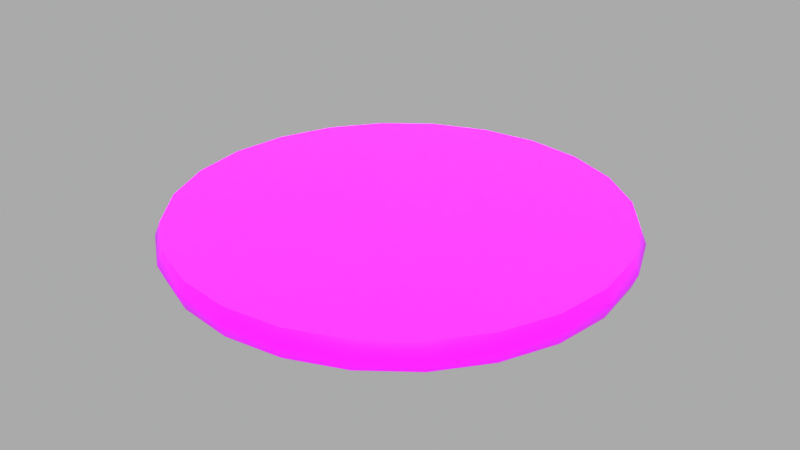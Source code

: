 # Source: Coin.blend  (saved by Blender 3.6.13; exported with 4.5.12 LTS)
import bpy
from mathutils import Matrix  # noqa: F401  (used for matrix-valued properties, if any)

bpy.ops.wm.read_factory_settings(use_empty=True)
scene = bpy.context.scene
scene.name = 'Scene'

# ---- collections
col_collection = bpy.data.collections.new('Collection'); scene.collection.children.link(col_collection)

# ---- images (referenced by path relative to the original .blend; pixels are not part of the script)
import os
ASSET_DIR = os.environ.get("B2B_ASSET_DIR", "")  # directory of the original .blend (textures are referenced by path, not embedded)
HERE = os.path.dirname(os.path.abspath(__file__))  # packed textures are extracted next to this script under _unpacked/

def load_image(name, relpath, width, height, colorspace="sRGB"):
    """Load a texture the original file referenced (path relative to the .blend, or extracted next to this script)."""
    p = next((c for c in (os.path.join(HERE, relpath), os.path.join(ASSET_DIR, relpath)) if relpath and os.path.exists(c)), "")
    if p:
        img = bpy.data.images.load(p, check_existing=True)
        img.name = name
    else:  # same state as the original file: an image datablock whose file is absent (Cycles renders it pink)
        img = bpy.data.images.new(name, width, height)
        img.source = "FILE"
        img.filepath = "//" + (relpath or name)
    img.colorspace_settings.name = colorspace
    return img
img_t_coin_png = load_image('T_Coin.png', 'T_Coin.png', 1024, 1024, 'sRGB')

# ---- materials (node trees are filled in below, after node groups)
mat_m_coin = bpy.data.materials.new('M_Coin')
mat_m_coin.alpha_threshold = 0.0
mat_m_coin.roughness = 0.5
mat_m_coin.line_color = (0.0, 0.0, 0.0, 1.0)

# ---- node groups
ng_auto_smooth = bpy.data.node_groups.new('Auto Smooth', 'GeometryNodeTree')
_s = ng_auto_smooth.interface.new_socket(name='Geometry', in_out='OUTPUT', socket_type='NodeSocketGeometry')
_s = ng_auto_smooth.interface.new_socket(name='Geometry', in_out='INPUT', socket_type='NodeSocketGeometry')
_s = ng_auto_smooth.interface.new_socket(name='Angle', in_out='INPUT', socket_type='NodeSocketFloat')
_s.subtype = 'ANGLE'
_s.min_value = 0.0
_s.max_value = 3.142
ng_auto_smooth.is_modifier = True
_N = ng_auto_smooth.nodes; _L = ng_auto_smooth.links
n0 = _N.new('NodeGroupOutput'); n0.name = 'Group Output'; n0.location = (480, -100)
n1 = _N.new('NodeGroupInput'); n1.name = 'Group Input'; n1.location = (-420, -300)
n2 = _N.new('NodeGroupInput'); n2.name = 'Group Input.001'; n2.location = (-60, -100)
n3 = _N.new('GeometryNodeSetShadeSmooth'); n3.name = 'Set Shade Smooth'; n3.location = (120, -100)
n3.domain = 'EDGE'
n4 = _N.new('GeometryNodeSetShadeSmooth'); n4.name = 'Set Shade Smooth.001'; n4.location = (300, -100)
n5 = _N.new('GeometryNodeInputMeshEdgeAngle'); n5.name = 'Edge Angle'; n5.location = (-420, -220)
n6 = _N.new('GeometryNodeInputEdgeSmooth'); n6.name = 'Is Edge Smooth'; n6.location = (-60, -160)
n7 = _N.new('GeometryNodeInputShadeSmooth'); n7.name = 'Is Face Smooth'; n7.location = (-240, -340)
n8 = _N.new('FunctionNodeBooleanMath'); n8.name = 'Boolean Math'; n8.location = (-60, -220)
n9 = _N.new('FunctionNodeCompare'); n9.name = 'Compare'; n9.location = (-240, -180)
n9.operation = 'LESS_EQUAL'
_L.new(n5.outputs[0], n9.inputs[0])
_L.new(n4.outputs[0], n0.inputs[0])
_L.new(n1.outputs[1], n9.inputs[1])
_L.new(n9.outputs[0], n8.inputs[0])
_L.new(n7.outputs[0], n8.inputs[1])
_L.new(n2.outputs[0], n3.inputs[0])
_L.new(n6.outputs[0], n3.inputs[1])
_L.new(n3.outputs[0], n4.inputs[0])
_L.new(n8.outputs[0], n3.inputs[2])
n0.is_active_output = True

# ---- material node trees
mat_m_coin.use_nodes = True; mat_m_coin.node_tree.nodes.clear()
_N = mat_m_coin.node_tree.nodes; _L = mat_m_coin.node_tree.links
n0 = _N.new('ShaderNodeOutputMaterial'); n0.name = 'Material Output'; n0.location = (300, 300)
n1 = _N.new('ShaderNodeBsdfPrincipled'); n1.name = 'Principled BSDF'; n1.location = (10, 300)
n1.distribution = 'GGX'
n1.subsurface_method = 'RANDOM_WALK_SKIN'
n1.inputs[3].default_value = 1.45
n1.inputs[27].default_value = (0.0, 0.0, 0.0, 1.0)
n1.inputs[28].default_value = 1.0
n2 = _N.new('ShaderNodeTexImage'); n2.name = 'Image Texture'; n2.location = (-270, 260)
n2.image = img_t_coin_png
n3 = _N.new('ShaderNodeMapping'); n3.name = 'Mapping'; n3.location = (-450, 260)
n4 = _N.new('ShaderNodeTexCoord'); n4.name = 'Texture Coordinate'; n4.location = (-630, 260)
_L.new(n1.outputs[0], n0.inputs[0])
_L.new(n2.outputs[0], n1.inputs[0])
_L.new(n3.outputs[0], n2.inputs[0])
_L.new(n4.outputs[2], n3.inputs[0])
n0.is_active_output = True

# ---- world
world_dynamic_1 = bpy.data.worlds.new('Dynamic_1'); scene.world = world_dynamic_1
world_dynamic_1.use_nodes = True; world_dynamic_1.node_tree.nodes.clear()
_N = world_dynamic_1.node_tree.nodes; _L = world_dynamic_1.node_tree.links
n0 = _N.new('ShaderNodeBackground'); n0.name = 'Scene_Brightness'; n0.location = (6708, 360)
n1 = _N.new('ShaderNodeOutputWorld'); n1.name = 'World Output'; n1.location = (7167, 360)
n2 = _N.new('ShaderNodeTexCoord'); n2.name = 'Texture Coordinate'; n2.location = (244, 1005)
n3 = _N.new('ShaderNodeMapping'); n3.name = 'Mapping'; n3.location = (787, 730)
n3.vector_type = 'NORMAL'
n4 = _N.new('ShaderNodeNormal'); n4.name = 'Sky_normal'; n4.location = (1220, 685)
n5 = _N.new('ShaderNodeValToRGB'); n5.name = 'Color Ramp'; n5.location = (1671, 415)
n5.color_ramp.interpolation = 'EASE'
while len(n5.color_ramp.elements) > 1: n5.color_ramp.elements.remove(n5.color_ramp.elements[-1])
n5.color_ramp.elements[0].position = 0.969; n5.color_ramp.elements[0].color = (0.0, 0.0, 0.0, 1.0)
_e = n5.color_ramp.elements.new(1.0); _e.color = (1.0, 1.0, 1.0, 1.0)
n6 = _N.new('ShaderNodeValToRGB'); n6.name = 'Color Ramp.001'; n6.location = (2197, 415)
n6.color_ramp.interpolation = 'EASE'
while len(n6.color_ramp.elements) > 1: n6.color_ramp.elements.remove(n6.color_ramp.elements[-1])
n6.color_ramp.elements[0].position = 0.991; n6.color_ramp.elements[0].color = (0.0, 0.0, 0.0, 1.0)
_e = n6.color_ramp.elements.new(1.0); _e.color = (1.0, 1.0, 1.0, 1.0)
n7 = _N.new('ShaderNodeValToRGB'); n7.name = 'Color Ramp.002'; n7.location = (2197, 415)
n7.color_ramp.interpolation = 'EASE'
while len(n7.color_ramp.elements) > 1: n7.color_ramp.elements.remove(n7.color_ramp.elements[-1])
n7.color_ramp.elements[0].position = 0.779; n7.color_ramp.elements[0].color = (0.0, 0.0, 0.0, 1.0)
_e = n7.color_ramp.elements.new(1.0); _e.color = (1.0, 1.0, 1.0, 1.0)
n8 = _N.new('ShaderNodeMath'); n8.name = 'Math'; n8.location = (2197, 685)
n8.operation = 'MULTIPLY'
n8.inputs[1].default_value = 0.2
n9 = _N.new('ShaderNodeMath'); n9.name = 'Math.001'; n9.location = (3294, 685)
n9.operation = 'MULTIPLY'
n9.inputs[1].default_value = 2.0
n10 = _N.new('ShaderNodeMath'); n10.name = 'Math.002'; n10.location = (2745, 415)
n10.operation = 'MULTIPLY'
n10.inputs[1].default_value = 40.9
n11 = _N.new('ShaderNodeMath'); n11.name = 'Math.003'; n11.location = (3294, 415)
n11.operation = 'SUBTRACT'
n11.inputs[1].default_value = 1.0
n12 = _N.new('ShaderNodeMixRGB'); n12.name = 'Soft_hard'; n12.location = (3819, 550)
n12.inputs[0].default_value = 1.0
n13 = _N.new('ShaderNodeMixRGB'); n13.name = 'Mix (Legacy)'; n13.location = (3819, 185)
n13.inputs[0].default_value = 0.466
n14 = _N.new('ShaderNodeMixRGB'); n14.name = 'Mix (Legacy).001'; n14.location = (4344, 630)
n14.blend_type = 'MULTIPLY'
n14.inputs[0].default_value = 1.0
n15 = _N.new('ShaderNodeMixRGB'); n15.name = 'Mix (Legacy).002'; n15.location = (4344, 90)
n15.blend_type = 'MULTIPLY'
n15.inputs[0].default_value = 1.0
n16 = _N.new('ShaderNodeMixRGB'); n16.name = 'Mix (Legacy).003'; n16.location = (4782, 610)
n16.inputs[1].default_value = (0.0, 0.0, 0.0, 1.0)
n17 = _N.new('ShaderNodeMixRGB'); n17.name = 'Mix (Legacy).004'; n17.location = (5132, 270)
n17.inputs[1].default_value = (0.0, 0.0, 0.0, 1.0)
n17.inputs[2].default_value = (1.0, 0.82, 0.65, 1.0)
n18 = _N.new('ShaderNodeGamma'); n18.name = 'Gamma'; n18.location = (5132, 610)
n18.inputs[1].default_value = 2.3
n19 = _N.new('ShaderNodeGamma'); n19.name = 'Sun_value'; n19.location = (5524, 610)
n20 = _N.new('ShaderNodeGamma'); n20.name = 'Shadow_color_saturation'; n20.location = (5524, 880)
n21 = _N.new('ShaderNodeMixRGB'); n21.name = 'Mix (Legacy).005'; n21.location = (5941, 610)
n21.blend_type = 'ADD'
n21.inputs[0].default_value = 1.0
n22 = _N.new('ShaderNodeMixRGB'); n22.name = 'Mix (Legacy).006'; n22.location = (5524, 340)
n22.blend_type = 'ADD'
n22.inputs[0].default_value = 1.0
n23 = _N.new('ShaderNodeMixRGB'); n23.name = 'Mix (Legacy).007'; n23.location = (6314, 360)
n24 = _N.new('ShaderNodeLightPath'); n24.name = 'Light Path'; n24.location = (5941, 130)
n25 = _N.new('ShaderNodeMapping'); n25.name = 'Mapping.001'; n25.location = (2197, 1510)
n25.inputs[3].default_value = (1.5, 1.5, 6.0)
n26 = _N.new('ShaderNodeTexNoise'); n26.name = 'Noise Texture'; n26.location = (2745, 1780)
n26.inputs[2].default_value = 3.8
n26.inputs[3].default_value = 2.4
n26.inputs[8].default_value = 0.5
n27 = _N.new('ShaderNodeTexNoise'); n27.name = 'Noise Texture.001'; n27.location = (2745, 1510)
n27.inputs[2].default_value = 2.0
n27.inputs[3].default_value = 10.0
n27.inputs[8].default_value = 0.2
n28 = _N.new('ShaderNodeValToRGB'); n28.name = 'Color Ramp.003'; n28.location = (3294, 1780)
while len(n28.color_ramp.elements) > 1: n28.color_ramp.elements.remove(n28.color_ramp.elements[-1])
n28.color_ramp.elements[0].position = 0.408; n28.color_ramp.elements[0].color = (0.0, 0.0, 0.0, 1.0)
_e = n28.color_ramp.elements.new(0.649); _e.color = (1.0, 1.0, 1.0, 1.0)
n29 = _N.new('ShaderNodeValToRGB'); n29.name = 'Color Ramp.004'; n29.location = (3294, 1510)
while len(n29.color_ramp.elements) > 1: n29.color_ramp.elements.remove(n29.color_ramp.elements[-1])
n29.color_ramp.elements[0].position = 0.408; n29.color_ramp.elements[0].color = (0.0, 0.0, 0.0, 1.0)
_e = n29.color_ramp.elements.new(0.576); _e.color = (1.0, 1.0, 1.0, 1.0)
n30 = _N.new('ShaderNodeValToRGB'); n30.name = 'Color Ramp.005'; n30.location = (3819, 820)
while len(n30.color_ramp.elements) > 1: n30.color_ramp.elements.remove(n30.color_ramp.elements[-1])
n30.color_ramp.elements[0].position = 0.0; n30.color_ramp.elements[0].color = (0.419, 0.419, 0.419, 0.419)
_e = n30.color_ramp.elements.new(0.16); _e.color = (1.0, 1.0, 1.0, 1.0)
_e = n30.color_ramp.elements.new(0.435); _e.color = (1.0, 1.0, 1.0, 1.0)
n31 = _N.new('ShaderNodeValToRGB'); n31.name = 'Color Ramp.006'; n31.location = (4344, 1360)
while len(n31.color_ramp.elements) > 1: n31.color_ramp.elements.remove(n31.color_ramp.elements[-1])
n31.color_ramp.elements[0].position = 0.0; n31.color_ramp.elements[0].color = (0.0, 0.0, 0.0, 0.0)
_e = n31.color_ramp.elements.new(0.187); _e.color = (1.0, 1.0, 1.0, 1.0)
_e = n31.color_ramp.elements.new(0.435); _e.color = (1.0, 1.0, 1.0, 1.0)
n32 = _N.new('ShaderNodeValToRGB'); n32.name = 'Color Ramp.007'; n32.location = (3819, 1090)
while len(n32.color_ramp.elements) > 1: n32.color_ramp.elements.remove(n32.color_ramp.elements[-1])
n32.color_ramp.elements[0].position = 0.0; n32.color_ramp.elements[0].color = (1.0, 1.0, 0.9174, 1.0)
_e = n32.color_ramp.elements.new(0.469); _e.color = (0.0, 0.0, 0.0, 1.0)
n33 = _N.new('ShaderNodeMixRGB'); n33.name = 'Cloud_color'; n33.location = (3819, 1550)
n33.inputs[1].default_value = (1.0, 1.0, 1.0, 1.0)
n33.inputs[2].default_value = (0.0, 0.0, 0.0, 1.0)
n34 = _N.new('ShaderNodeMixRGB'); n34.name = 'Cloud_density'; n34.location = (4344, 1630)
n34.blend_type = 'MULTIPLY'
n34.inputs[0].default_value = 0.267
n35 = _N.new('ShaderNodeMixRGB'); n35.name = 'Mix (Legacy).008'; n35.location = (4782, 1360)
n35.blend_type = 'MULTIPLY'
n35.inputs[0].default_value = 1.0
n36 = _N.new('ShaderNodeMixRGB'); n36.name = 'Sky_and_Horizon_colors'; n36.location = (4344, 1090)
n36.inputs[1].default_value = (0.1303, 0.4378, 1.0, 1.0)
n36.inputs[2].default_value = (0.962, 0.962, 0.962, 1.0)
n37 = _N.new('ShaderNodeMixRGB'); n37.name = 'Mix (Legacy).009'; n37.location = (4782, 880)
n37.blend_type = 'MULTIPLY'
n37.inputs[0].default_value = 1.0
n38 = _N.new('ShaderNodeMixRGB'); n38.name = 'Cloud_opacity'; n38.location = (5132, 880)
n38.blend_type = 'SCREEN'
n38.inputs[0].default_value = 1.0
n39 = _N.new('ShaderNodeSeparateRGB'); n39.name = 'Separate RGB (Legacy)'; n39.location = (787, 1370)
n40 = _N.new('ShaderNodeMath'); n40.name = 'Math.004'; n40.location = (1220, 1235)
n41 = _N.new('ShaderNodeCombineRGB'); n41.name = 'Combine RGB (Legacy)'; n41.location = (1671, 1510)
n42 = _N.new('ShaderNodeMixRGB'); n42.name = 'Sun_color'; n42.location = (4344, 360)
n42.blend_type = 'MULTIPLY'
n42.inputs[0].default_value = 1.0
n42.inputs[2].default_value = (32.0, 30.0, 30.0, 200.0)
n43 = _N.new('ShaderNodeNormal'); n43.name = 'Normal'; n43.location = (3294, 1070)
_L.new(n0.outputs[0], n1.inputs[0])
_L.new(n8.outputs[0], n9.inputs[0])
_L.new(n10.outputs[0], n11.inputs[0])
_L.new(n7.outputs[0], n8.inputs[0])
_L.new(n6.outputs[0], n10.inputs[0])
_L.new(n9.outputs[0], n12.inputs[1])
_L.new(n11.outputs[0], n12.inputs[2])
_L.new(n9.outputs[0], n13.inputs[1])
_L.new(n6.outputs[0], n13.inputs[2])
_L.new(n12.outputs[0], n14.inputs[1])
_L.new(n13.outputs[0], n15.inputs[1])
_L.new(n14.outputs[0], n16.inputs[0])
_L.new(n15.outputs[0], n17.inputs[0])
_L.new(n21.outputs[0], n23.inputs[1])
_L.new(n22.outputs[0], n23.inputs[2])
_L.new(n24.outputs[0], n23.inputs[0])
_L.new(n18.outputs[0], n19.inputs[0])
_L.new(n16.outputs[0], n18.inputs[0])
_L.new(n23.outputs[0], n0.inputs[0])
_L.new(n25.outputs[0], n27.inputs[0])
_L.new(n25.outputs[0], n26.inputs[0])
_L.new(n42.outputs[0], n16.inputs[2])
_L.new(n29.outputs[0], n33.inputs[0])
_L.new(n33.outputs[0], n34.inputs[1])
_L.new(n28.outputs[0], n34.inputs[2])
_L.new(n31.outputs[0], n35.inputs[2])
_L.new(n32.outputs[0], n36.inputs[0])
_L.new(n36.outputs[0], n37.inputs[2])
_L.new(n30.outputs[0], n37.inputs[1])
_L.new(n37.outputs[0], n38.inputs[1])
_L.new(n34.outputs[0], n35.inputs[1])
_L.new(n35.outputs[0], n38.inputs[2])
_L.new(n20.outputs[0], n21.inputs[1])
_L.new(n38.outputs[0], n20.inputs[0])
_L.new(n30.outputs[0], n14.inputs[2])
_L.new(n19.outputs[0], n21.inputs[2])
_L.new(n26.outputs[0], n28.inputs[0])
_L.new(n27.outputs[0], n29.inputs[0])
_L.new(n43.outputs[1], n30.inputs[0])
_L.new(n43.outputs[1], n32.inputs[0])
_L.new(n43.outputs[1], n31.inputs[0])
_L.new(n41.outputs[0], n25.inputs[0])
_L.new(n2.outputs[0], n43.inputs[0])
_L.new(n30.outputs[0], n15.inputs[2])
_L.new(n2.outputs[0], n39.inputs[0])
_L.new(n39.outputs[1], n41.inputs[1])
_L.new(n39.outputs[2], n41.inputs[2])
_L.new(n39.outputs[0], n40.inputs[1])
_L.new(n40.outputs[0], n41.inputs[0])
_L.new(n4.outputs[1], n5.inputs[0])
_L.new(n5.outputs[0], n6.inputs[0])
_L.new(n4.outputs[1], n7.inputs[0])
_L.new(n3.outputs[0], n4.inputs[0])
_L.new(n2.outputs[0], n3.inputs[0])
_L.new(n38.outputs[0], n22.inputs[1])
_L.new(n17.outputs[0], n22.inputs[2])
n1.is_active_output = True
world_dynamic_1.use_sun_shadow = False
world_dynamic_1.sun_shadow_jitter_overblur = 0.0
world_dynamic_1.cycles.sample_map_resolution = 2048

# ---- meshes
me_circle = bpy.data.meshes.new('Circle')
me_circle.from_pydata([(3.824e-09, 0.009612, -0.15), (-0.03882, 0.009612, -0.1449), (-0.075, 0.009612, -0.1299), (-0.1061, 0.009612, -0.1061), (-0.1299, 0.009612, -0.075), (-0.1449, 0.009612, -0.03882), (-0.15, 0.009612, -9.313e-10), (-0.1449, 0.009612, 0.03882), (-0.1299, 0.009612, 0.075), (-0.1061, 0.009612, 0.1061), (-0.075, 0.009612, 0.1299), (-0.03882, 0.009612, 0.1449), (3.824e-09, 0.009612, 0.15), (0.03882, 0.009612, 0.1449), (0.075, 0.009612, 0.1299), (0.1061, 0.009612, 0.1061), (0.1299, 0.009612, 0.075), (0.1449, 0.009612, 0.03882), (0.15, 0.009612, -9.313e-10), (0.1449, 0.009612, -0.03882), (0.1299, 0.009612, -0.075), (0.1061, 0.009612, -0.1061), (0.075, 0.009612, -0.1299), (0.03882, 0.009612, -0.1449), (3.805e-09, -1.49e-08, -0.1538), (-0.03982, -1.49e-08, -0.1486), (-0.07692, -1.49e-08, -0.1332), (-0.1088, -1.49e-08, -0.1088), (-0.1332, -1.49e-08, -0.07692), (-0.1486, -1.118e-08, -0.03982), (-0.1538, -1.086e-08, -9.233e-10), (-0.1486, -7.451e-09, 0.03982), (-0.1332, -7.451e-09, 0.07692), (-0.1088, -7.451e-09, 0.1088), (-0.07692, 0.0, 0.1332), (-0.03982, 0.0, 0.1486), (3.805e-09, 0.0, 0.1538), (0.03982, 0.0, 0.1486), (0.07692, 0.0, 0.1332), (0.1088, -7.451e-09, 0.1088), (0.1332, -7.451e-09, 0.07692), (0.1486, -7.451e-09, 0.03982), (0.1538, -1.086e-08, -9.233e-10), (0.1486, -1.118e-08, -0.03982), (0.1332, -1.49e-08, -0.07692), (0.1088, -1.49e-08, -0.1088), (0.07692, -1.49e-08, -0.1332), (0.03982, -1.49e-08, -0.1486), (-0.001844, 0.009612, -0.1317), (-0.04183, 0.009612, -0.1091), (-0.0784, 0.009612, -0.0784), (-0.1091, 0.009612, -0.04183), (-0.1317, 0.009612, -0.001844), (0.03732, 0.009612, -0.1076), (-0.002452, 0.009612, -0.07745), (-0.0416, 0.009612, -0.0416), (-0.07745, 0.009612, -0.002452), (-0.1076, 0.009612, 0.03732), (0.075, 0.009612, -0.075), (0.03882, 0.009612, -0.03882), (6.059e-09, 0.009612, -3.725e-09), (-0.03882, 0.009612, 0.03882), (-0.075, 0.009612, 0.075), (0.1076, 0.009612, -0.03732), (0.07745, 0.009612, 0.002452), (0.0416, 0.009612, 0.0416), (0.002452, 0.009612, 0.07745), (-0.03732, 0.009612, 0.1076), (0.1317, 0.009612, 0.001844), (0.1091, 0.009612, 0.04183), (0.0784, 0.009612, 0.0784), (0.04183, 0.009612, 0.1091), (0.001844, 0.009612, 0.1317), (3.824e-09, -0.009612, -0.15), (-0.03882, -0.009612, -0.1449), (-0.075, -0.009612, -0.1299), (-0.1061, -0.009612, -0.1061), (-0.1299, -0.009612, -0.075), (-0.1449, -0.009612, -0.03882), (-0.15, -0.009612, 0.0), (-0.1449, -0.009612, 0.03882), (-0.1299, -0.009612, 0.075), (-0.1061, -0.009612, 0.1061), (-0.075, -0.009612, 0.1299), (-0.03882, -0.009612, 0.1449), (3.824e-09, -0.009612, 0.15), (0.03882, -0.009612, 0.1449), (0.075, -0.009612, 0.1299), (0.1061, -0.009612, 0.1061), (0.1299, -0.009612, 0.075), (0.1449, -0.009612, 0.03882), (0.15, -0.009612, 0.0), (0.1449, -0.009612, -0.03882), (0.1299, -0.009612, -0.075), (0.1061, -0.009612, -0.1061), (0.075, -0.009612, -0.1299), (0.03882, -0.009612, -0.1449), (-0.001844, -0.009612, -0.1317), (-0.04183, -0.009612, -0.1091), (-0.0784, -0.009612, -0.0784), (-0.1091, -0.009612, -0.04183), (-0.1317, -0.009612, -0.001844), (0.03732, -0.009612, -0.1076), (-0.002452, -0.009612, -0.07745), (-0.0416, -0.009612, -0.0416), (-0.07745, -0.009612, -0.002452), (-0.1076, -0.009612, 0.03732), (0.075, -0.009612, -0.075), (0.03882, -0.009612, -0.03882), (6.059e-09, -0.009612, -2.794e-09), (-0.03882, -0.009612, 0.03882), (-0.075, -0.009612, 0.075), (0.1076, -0.009612, -0.03732), (0.07745, -0.009612, 0.002452), (0.0416, -0.009612, 0.0416), (0.002452, -0.009612, 0.07745), (-0.03732, -0.009612, 0.1076), (0.1317, -0.009612, 0.001844), (0.1091, -0.009612, 0.04183), (0.0784, -0.009612, 0.0784), (0.04183, -0.009612, 0.1091), (0.001844, -0.009612, 0.1317)], [], [(12, 11, 35, 36), (5, 4, 28, 29), (20, 19, 43, 44), (13, 12, 36, 37), (6, 5, 29, 30), (21, 20, 44, 45), (14, 13, 37, 38), (7, 6, 30, 31), (22, 21, 45, 46), (15, 14, 38, 39), (8, 7, 31, 32), (23, 22, 46, 47), (1, 0, 24, 25), (16, 15, 39, 40), (9, 8, 32, 33), (0, 23, 47, 24), (2, 1, 25, 26), (17, 16, 40, 41), (10, 9, 33, 34), (3, 2, 26, 27), (18, 17, 41, 42), (11, 10, 34, 35), (4, 3, 27, 28), (19, 18, 42, 43), (1, 48, 23, 0), (48, 53, 22, 23), (53, 58, 21, 22), (58, 63, 20, 21), (63, 68, 19, 20), (68, 17, 18, 19), (2, 49, 48, 1), (49, 54, 53, 48), (54, 59, 58, 53), (59, 64, 63, 58), (64, 69, 68, 63), (69, 16, 17, 68), (3, 50, 49, 2), (50, 55, 54, 49), (55, 60, 59, 54), (60, 65, 64, 59), (65, 70, 69, 64), (70, 15, 16, 69), (4, 51, 50, 3), (51, 56, 55, 50), (56, 61, 60, 55), (61, 66, 65, 60), (66, 71, 70, 65), (71, 14, 15, 70), (5, 52, 51, 4), (52, 57, 56, 51), (57, 62, 61, 56), (62, 67, 66, 61), (67, 72, 71, 66), (72, 13, 14, 71), (6, 7, 52, 5), (7, 8, 57, 52), (8, 9, 62, 57), (9, 10, 67, 62), (10, 11, 72, 67), (11, 12, 13, 72), (85, 36, 35, 84), (78, 29, 28, 77), (93, 44, 43, 92), (86, 37, 36, 85), (79, 30, 29, 78), (94, 45, 44, 93), (87, 38, 37, 86), (80, 31, 30, 79), (95, 46, 45, 94), (88, 39, 38, 87), (81, 32, 31, 80), (96, 47, 46, 95), (74, 25, 24, 73), (89, 40, 39, 88), (82, 33, 32, 81), (73, 24, 47, 96), (75, 26, 25, 74), (90, 41, 40, 89), (83, 34, 33, 82), (76, 27, 26, 75), (91, 42, 41, 90), (84, 35, 34, 83), (77, 28, 27, 76), (92, 43, 42, 91), (74, 73, 96, 97), (97, 96, 95, 102), (102, 95, 94, 107), (107, 94, 93, 112), (112, 93, 92, 117), (117, 92, 91, 90), (75, 74, 97, 98), (98, 97, 102, 103), (103, 102, 107, 108), (108, 107, 112, 113), (113, 112, 117, 118), (118, 117, 90, 89), (76, 75, 98, 99), (99, 98, 103, 104), (104, 103, 108, 109), (109, 108, 113, 114), (114, 113, 118, 119), (119, 118, 89, 88), (77, 76, 99, 100), (100, 99, 104, 105), (105, 104, 109, 110), (110, 109, 114, 115), (115, 114, 119, 120), (120, 119, 88, 87), (78, 77, 100, 101), (101, 100, 105, 106), (106, 105, 110, 111), (111, 110, 115, 116), (116, 115, 120, 121), (121, 120, 87, 86), (79, 78, 101, 80), (80, 101, 106, 81), (81, 106, 111, 82), (82, 111, 116, 83), (83, 116, 121, 84), (84, 121, 86, 85)])
me_circle.polygons.foreach_set('use_smooth', [True] * 120)
_k = set([(0, 1), (0, 23), (1, 2), (2, 3), (3, 4), (4, 5), (5, 6), (6, 7), (7, 8), (8, 9), (9, 10), (10, 11), (11, 12), (12, 13), (13, 14), (14, 15), (15, 16), (16, 17), (17, 18), (18, 19), (19, 20), (20, 21), (21, 22), (22, 23), (73, 74), (73, 96), (74, 75), (75, 76), (76, 77), (77, 78), (78, 79), (79, 80), (80, 81), (81, 82), (82, 83), (83, 84), (84, 85), (85, 86), (86, 87), (87, 88), (88, 89), (89, 90), (90, 91), (91, 92), (92, 93), (93, 94), (94, 95), (95, 96)])
me_circle.attributes.new('sharp_edge', 'BOOLEAN', 'EDGE').data.foreach_set('value', [ (min(e.vertices), max(e.vertices)) in _k for e in me_circle.edges])
_uv = me_circle.uv_layers.new(name='UVMap')
_uv.uv.foreach_set('vector', [0.01488, 0.632, 0.01513, 0.5936, 0.02508, 0.5937, 0.02517, 0.6319, 0.0139, 0.3699, 0.01369, 0.3295, 0.02446, 0.3294, 0.02446, 0.3698, 0.01517, 0.951, 0.01482, 0.9113, 0.02548, 0.9112, 0.02548, 0.9509, 0.01528, 0.6703, 0.01488, 0.632, 0.02517, 0.6319, 0.02526, 0.6703, 0.01435, 0.4096, 0.0139, 0.3699, 0.02446, 0.3698, 0.02465, 0.4095, 0.01512, 0.9902, 0.01517, 0.951, 0.02548, 0.9509, 0.02549, 0.9908, 0.01506, 0.7086, 0.01528, 0.6703, 0.02526, 0.6703, 0.02526, 0.7087, 0.01479, 0.4479, 0.01435, 0.4096, 0.02465, 0.4095, 0.02474, 0.4478, 0.01, 0.0605, 0.009233, 0.01003, 0.02287, 0.009233, 0.02311, 0.06033, 0.01504, 0.7476, 0.01506, 0.7086, 0.02526, 0.7087, 0.02544, 0.7477, 0.01521, 0.485, 0.01479, 0.4479, 0.02474, 0.4478, 0.02483, 0.4849, 0.01068, 0.1093, 0.01, 0.0605, 0.02311, 0.06033, 0.02334, 0.1091, 0.01196, 0.2019, 0.01133, 0.1564, 0.02356, 0.1563, 0.02378, 0.2018, 0.0147, 0.7873, 0.01504, 0.7476, 0.02544, 0.7477, 0.02537, 0.7874, 0.0156, 0.5208, 0.01521, 0.485, 0.02483, 0.4849, 0.02491, 0.5207, 0.01133, 0.1564, 0.01068, 0.1093, 0.02334, 0.1091, 0.02356, 0.1563, 0.01256, 0.2459, 0.01196, 0.2019, 0.02378, 0.2018, 0.02398, 0.2458, 0.01434, 0.8284, 0.0147, 0.7873, 0.02537, 0.7874, 0.02547, 0.8284, 0.01538, 0.5566, 0.0156, 0.5208, 0.02491, 0.5207, 0.025, 0.5566, 0.01315, 0.2885, 0.01256, 0.2459, 0.02398, 0.2458, 0.02419, 0.2883, 0.01445, 0.8702, 0.01434, 0.8284, 0.02547, 0.8284, 0.02538, 0.8702, 0.01513, 0.5936, 0.01538, 0.5566, 0.025, 0.5566, 0.02508, 0.5937, 0.01369, 0.3295, 0.01315, 0.2885, 0.02419, 0.2883, 0.02446, 0.3294, 0.01482, 0.9113, 0.01445, 0.8702, 0.02538, 0.8702, 0.02548, 0.9112, 0.6405, 0.5361, 0.7049, 0.5134, 0.7757, 0.5366, 0.708, 0.5452, 0.7049, 0.5134, 0.7733, 0.4716, 0.8387, 0.5107, 0.7757, 0.5366, 0.7733, 0.4716, 0.8391, 0.4151, 0.893, 0.4693, 0.8387, 0.5107, 0.8391, 0.4151, 0.896, 0.3497, 0.9347, 0.4154, 0.893, 0.4693, 0.896, 0.3497, 0.9383, 0.2816, 0.961, 0.3525, 0.9347, 0.4154, 0.9383, 0.2816, 0.9614, 0.2173, 0.9701, 0.2849, 0.961, 0.3525, 0.5776, 0.5098, 0.6355, 0.4737, 0.7049, 0.5134, 0.6405, 0.5361, 0.6355, 0.4737, 0.7042, 0.4189, 0.7733, 0.4716, 0.7049, 0.5134, 0.7042, 0.4189, 0.7763, 0.3519, 0.8391, 0.4151, 0.7733, 0.4716, 0.7763, 0.3519, 0.8438, 0.2802, 0.896, 0.3497, 0.8391, 0.4151, 0.8438, 0.2802, 0.899, 0.2119, 0.9383, 0.2816, 0.896, 0.3497, 0.899, 0.2119, 0.9355, 0.1542, 0.9614, 0.2173, 0.9383, 0.2816, 0.5236, 0.4681, 0.572, 0.4201, 0.6355, 0.4737, 0.5776, 0.5098, 0.572, 0.4201, 0.6362, 0.3563, 0.7042, 0.4189, 0.6355, 0.4737, 0.6362, 0.3563, 0.7089, 0.2841, 0.7763, 0.3519, 0.7042, 0.4189, 0.7089, 0.2841, 0.7816, 0.2119, 0.8438, 0.2802, 0.7763, 0.3519, 0.7816, 0.2119, 0.8459, 0.148, 0.899, 0.2119, 0.8438, 0.2802, 0.8459, 0.148, 0.8942, 0.1, 0.9355, 0.1542, 0.899, 0.2119, 0.4823, 0.4139, 0.5188, 0.3563, 0.572, 0.4201, 0.5236, 0.4681, 0.5188, 0.3563, 0.574, 0.2879, 0.6362, 0.3563, 0.572, 0.4201, 0.574, 0.2879, 0.6415, 0.2162, 0.7089, 0.2841, 0.6362, 0.3563, 0.6415, 0.2162, 0.7136, 0.1492, 0.7816, 0.2119, 0.7089, 0.2841, 0.7136, 0.1492, 0.7824, 0.0944, 0.8459, 0.148, 0.7816, 0.2119, 0.7824, 0.0944, 0.8402, 0.05832, 0.8942, 0.1, 0.8459, 0.148, 0.4564, 0.3508, 0.4795, 0.2865, 0.5188, 0.3563, 0.4823, 0.4139, 0.4795, 0.2865, 0.5218, 0.2185, 0.574, 0.2879, 0.5188, 0.3563, 0.5218, 0.2185, 0.5788, 0.1531, 0.6415, 0.2162, 0.574, 0.2879, 0.5788, 0.1531, 0.6446, 0.09656, 0.7136, 0.1492, 0.6415, 0.2162, 0.6446, 0.09656, 0.7129, 0.05469, 0.7824, 0.0944, 0.7136, 0.1492, 0.7129, 0.05469, 0.7773, 0.03202, 0.8402, 0.05832, 0.7824, 0.0944, 0.4477, 0.2832, 0.4569, 0.2156, 0.4795, 0.2865, 0.4564, 0.3508, 0.4569, 0.2156, 0.4832, 0.1527, 0.5218, 0.2185, 0.4795, 0.2865, 0.4832, 0.1527, 0.5248, 0.09878, 0.5788, 0.1531, 0.5218, 0.2185, 0.5248, 0.09878, 0.5791, 0.05746, 0.6446, 0.09656, 0.5788, 0.1531, 0.5791, 0.05746, 0.6421, 0.03158, 0.7129, 0.05469, 0.6446, 0.09656, 0.6421, 0.03158, 0.7098, 0.0229, 0.7773, 0.03202, 0.7129, 0.05469, 0.03546, 0.6319, 0.02517, 0.6319, 0.02508, 0.5937, 0.03504, 0.5936, 0.03521, 0.3698, 0.02446, 0.3698, 0.02446, 0.3294, 0.03504, 0.3294, 0.0358, 0.951, 0.02548, 0.9509, 0.02548, 0.9112, 0.03615, 0.9113, 0.03524, 0.6703, 0.02526, 0.6703, 0.02517, 0.6319, 0.03546, 0.6319, 0.03496, 0.4095, 0.02465, 0.4095, 0.02446, 0.3698, 0.03521, 0.3698, 0.03586, 0.9902, 0.02549, 0.9908, 0.02548, 0.9509, 0.0358, 0.951, 0.03565, 0.7086, 0.02526, 0.7087, 0.02526, 0.6703, 0.03524, 0.6703, 0.0347, 0.4479, 0.02474, 0.4478, 0.02465, 0.4095, 0.03496, 0.4095, 0.03621, 0.06038, 0.02311, 0.06033, 0.02287, 0.009233, 0.03651, 0.009901, 0.03566, 0.7476, 0.02544, 0.7477, 0.02526, 0.7087, 0.03565, 0.7086, 0.03445, 0.4849, 0.02483, 0.4849, 0.02474, 0.4478, 0.0347, 0.4479, 0.036, 0.1092, 0.02334, 0.1091, 0.02311, 0.06033, 0.03621, 0.06038, 0.0356, 0.2018, 0.02378, 0.2018, 0.02356, 0.1563, 0.0358, 0.1563, 0.03603, 0.7873, 0.02537, 0.7874, 0.02544, 0.7477, 0.03566, 0.7476, 0.03423, 0.5207, 0.02491, 0.5207, 0.02483, 0.4849, 0.03445, 0.4849, 0.0358, 0.1563, 0.02356, 0.1563, 0.02334, 0.1091, 0.036, 0.1092, 0.03541, 0.2458, 0.02398, 0.2458, 0.02378, 0.2018, 0.0356, 0.2018, 0.0364, 0.8284, 0.02547, 0.8284, 0.02537, 0.7874, 0.03603, 0.7873, 0.03462, 0.5565, 0.025, 0.5566, 0.02491, 0.5207, 0.03423, 0.5207, 0.03522, 0.2884, 0.02419, 0.2883, 0.02398, 0.2458, 0.03541, 0.2458, 0.03651, 0.8702, 0.02538, 0.8702, 0.02547, 0.8284, 0.0364, 0.8284, 0.03504, 0.5936, 0.02508, 0.5937, 0.025, 0.5566, 0.03462, 0.5565, 0.03504, 0.3294, 0.02446, 0.3294, 0.02419, 0.2883, 0.03522, 0.2884, 0.03615, 0.9113, 0.02548, 0.9112, 0.02538, 0.8702, 0.03651, 0.8702, 0.3053, 0.4639, 0.373, 0.4554, 0.4405, 0.4648, 0.3695, 0.4872, 0.3695, 0.4872, 0.4405, 0.4648, 0.5033, 0.4913, 0.4374, 0.5297, 0.4374, 0.5297, 0.5033, 0.4913, 0.5571, 0.5331, 0.5027, 0.5869, 0.5027, 0.5869, 0.5571, 0.5331, 0.5983, 0.5875, 0.5589, 0.6529, 0.5589, 0.6529, 0.5983, 0.5875, 0.6239, 0.6507, 0.6006, 0.7213, 0.6006, 0.7213, 0.6239, 0.6507, 0.6324, 0.7183, 0.623, 0.7859, 0.2421, 0.4895, 0.3053, 0.4639, 0.3695, 0.4872, 0.2997, 0.5262, 0.2997, 0.5262, 0.3695, 0.4872, 0.4374, 0.5297, 0.3678, 0.5817, 0.3678, 0.5817, 0.4374, 0.5297, 0.5027, 0.5869, 0.4393, 0.6494, 0.4393, 0.6494, 0.5027, 0.5869, 0.5589, 0.6529, 0.506, 0.7217, 0.506, 0.7217, 0.5589, 0.6529, 0.6006, 0.7213, 0.5606, 0.7907, 0.5606, 0.7907, 0.6006, 0.7213, 0.623, 0.7859, 0.5965, 0.8487, 0.1878, 0.5307, 0.2421, 0.4895, 0.2997, 0.5262, 0.2356, 0.5792, 0.2356, 0.5792, 0.2997, 0.5262, 0.3678, 0.5817, 0.2993, 0.6437, 0.2993, 0.6437, 0.3678, 0.5817, 0.4393, 0.6494, 0.3712, 0.7166, 0.3712, 0.7166, 0.4393, 0.6494, 0.506, 0.7217, 0.4431, 0.7895, 0.4431, 0.7895, 0.506, 0.7217, 0.5606, 0.7907, 0.5068, 0.854, 0.5068, 0.854, 0.5606, 0.7907, 0.5965, 0.8487, 0.5546, 0.9025, 0.1459, 0.5845, 0.1878, 0.5307, 0.2356, 0.5792, 0.1818, 0.6425, 0.1818, 0.6425, 0.2356, 0.5792, 0.2993, 0.6437, 0.2364, 0.7114, 0.2364, 0.7114, 0.2993, 0.6437, 0.3712, 0.7166, 0.3032, 0.7837, 0.3032, 0.7837, 0.3712, 0.7166, 0.4431, 0.7895, 0.3746, 0.8515, 0.3746, 0.8515, 0.4431, 0.7895, 0.5068, 0.854, 0.4428, 0.907, 0.4428, 0.907, 0.5068, 0.854, 0.5546, 0.9025, 0.5003, 0.9436, 0.1194, 0.6473, 0.1459, 0.5845, 0.1818, 0.6425, 0.1418, 0.7118, 0.1418, 0.7118, 0.1818, 0.6425, 0.2364, 0.7114, 0.1835, 0.7803, 0.1835, 0.7803, 0.2364, 0.7114, 0.3032, 0.7837, 0.2398, 0.8463, 0.2398, 0.8463, 0.3032, 0.7837, 0.3746, 0.8515, 0.305, 0.9034, 0.305, 0.9034, 0.3746, 0.8515, 0.4428, 0.907, 0.3729, 0.946, 0.3729, 0.946, 0.4428, 0.907, 0.5003, 0.9436, 0.4371, 0.9693, 0.11, 0.7148, 0.1194, 0.6473, 0.1418, 0.7118, 0.1185, 0.7825, 0.1185, 0.7825, 0.1418, 0.7118, 0.1835, 0.7803, 0.1442, 0.8456, 0.1442, 0.8456, 0.1835, 0.7803, 0.2398, 0.8463, 0.1853, 0.9, 0.1853, 0.9, 0.2398, 0.8463, 0.305, 0.9034, 0.2391, 0.9419, 0.2391, 0.9419, 0.305, 0.9034, 0.3729, 0.946, 0.3019, 0.9684, 0.3019, 0.9684, 0.3729, 0.946, 0.4371, 0.9693, 0.3695, 0.9777])
me_circle.materials.append(mat_m_coin)
me_circle.update()

# ---- objects
ob_coin = bpy.data.objects.new('Coin', me_circle)

# ---- transforms, parenting, visibility, modifiers, constraints
ob_coin.location = (0.0, 0.0, 0.0)
ob_coin.rotation_euler = (1.571, -0.0, 0.0)
_m = ob_coin.modifiers.new('Auto Smooth', 'NODES')
_m.node_group = ng_auto_smooth
_gi = [s.identifier for s in ng_auto_smooth.interface.items_tree if s.item_type == 'SOCKET' and s.in_out == 'INPUT']
_m[_gi[1]] = 3.142  # Angle

# ---- collection membership
col_collection.objects.link(ob_coin)

# ---- scene / render settings (as saved in the file)
scene.frame_start = 1; scene.frame_end = 250; scene.frame_set(25)
scene.render.engine = 'CYCLES'
scene.cycles.sampling_pattern = 'TABULATED_SOBOL'
scene.view_settings.view_transform = 'Standard'
bpy.context.view_layer.update()

# ---- added for rendering (the .blend has no active camera and no usable light): camera, sun
cam_auto = bpy.data.cameras.new('AutoCamera')
cam_auto.lens = 50.0
cam_auto.sensor_width = 36.0
cam_auto.clip_end = 1000.0
ob_auto_camera = bpy.data.objects.new('AutoCamera', cam_auto)
scene.collection.objects.link(ob_auto_camera)
ob_auto_camera.location = (0.402987, -0.483585, 0.32239)
ob_auto_camera.rotation_euler = (1.09748, -7.21219e-08, 0.694738)
scene.camera = ob_auto_camera
light_auto_sun = bpy.data.lights.new('AutoSun', 'SUN')
light_auto_sun.energy = 3.0
light_auto_sun.angle = 0.0523599
ob_auto_sun = bpy.data.objects.new('AutoSun', light_auto_sun)
scene.collection.objects.link(ob_auto_sun)
ob_auto_sun.rotation_euler = (0.872665, 0.174533, 0.523599)
bpy.context.view_layer.update()
